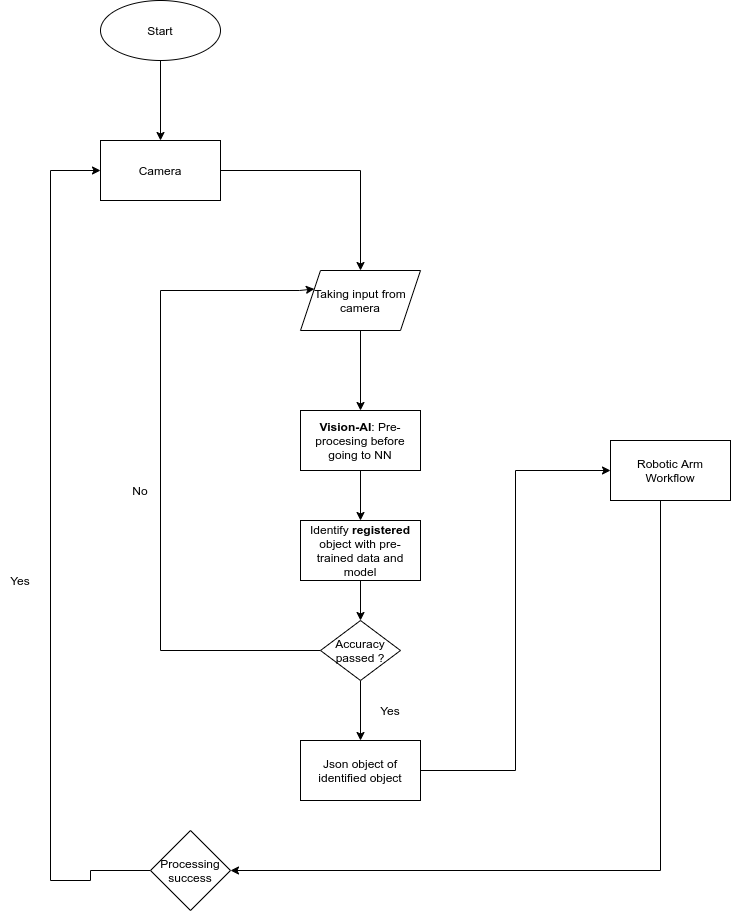

The diagram above was exported from draw.io. Its source (the exported page's mxGraphModel, read from the mxfile embedded in the PNG):
<mxGraphModel dx="1897" dy="1868" grid="1" gridSize="10" guides="1" tooltips="1" connect="1" arrows="1" fold="1" page="1" pageScale="1" pageWidth="850" pageHeight="1100" math="0" shadow="0">
  <root>
    <mxCell id="0" />
    <mxCell id="1" parent="0" />
    <mxCell id="faFivHXSMXfm7IbeAvj9-2" style="edgeStyle=orthogonalEdgeStyle;rounded=0;orthogonalLoop=1;jettySize=auto;html=1;entryX=0.5;entryY=0;entryDx=0;entryDy=0;" edge="1" parent="1" source="faFivHXSMXfm7IbeAvj9-1" target="faFivHXSMXfm7IbeAvj9-21">
      <mxGeometry relative="1" as="geometry">
        <mxPoint x="220" y="-30" as="targetPoint" />
      </mxGeometry>
    </mxCell>
    <mxCell id="faFivHXSMXfm7IbeAvj9-1" value="Camera" style="rounded=0;whiteSpace=wrap;html=1;" vertex="1" parent="1">
      <mxGeometry x="160" y="-150" width="120" height="60" as="geometry" />
    </mxCell>
    <mxCell id="faFivHXSMXfm7IbeAvj9-6" value="" style="edgeStyle=orthogonalEdgeStyle;rounded=0;orthogonalLoop=1;jettySize=auto;html=1;" edge="1" parent="1" source="faFivHXSMXfm7IbeAvj9-3" target="faFivHXSMXfm7IbeAvj9-5">
      <mxGeometry relative="1" as="geometry" />
    </mxCell>
    <mxCell id="faFivHXSMXfm7IbeAvj9-3" value="&lt;b&gt;Vision-AI&lt;/b&gt;: Pre-procesing before going to NN" style="rounded=0;whiteSpace=wrap;html=1;" vertex="1" parent="1">
      <mxGeometry x="360" y="120" width="120" height="60" as="geometry" />
    </mxCell>
    <mxCell id="faFivHXSMXfm7IbeAvj9-9" style="edgeStyle=orthogonalEdgeStyle;rounded=0;orthogonalLoop=1;jettySize=auto;html=1;" edge="1" parent="1" source="faFivHXSMXfm7IbeAvj9-4" target="faFivHXSMXfm7IbeAvj9-10">
      <mxGeometry relative="1" as="geometry">
        <mxPoint x="240" y="470" as="targetPoint" />
        <Array as="points">
          <mxPoint x="720" y="580" />
        </Array>
      </mxGeometry>
    </mxCell>
    <mxCell id="faFivHXSMXfm7IbeAvj9-4" value="Robotic Arm Workflow" style="rounded=0;whiteSpace=wrap;html=1;" vertex="1" parent="1">
      <mxGeometry x="670" y="150" width="120" height="60" as="geometry" />
    </mxCell>
    <mxCell id="faFivHXSMXfm7IbeAvj9-13" value="" style="edgeStyle=orthogonalEdgeStyle;rounded=0;orthogonalLoop=1;jettySize=auto;html=1;" edge="1" parent="1" source="faFivHXSMXfm7IbeAvj9-5">
      <mxGeometry relative="1" as="geometry">
        <mxPoint x="420" y="330" as="targetPoint" />
      </mxGeometry>
    </mxCell>
    <mxCell id="faFivHXSMXfm7IbeAvj9-5" value="Identify &lt;b&gt;registered&lt;/b&gt; object with pre-trained data and model" style="rounded=0;whiteSpace=wrap;html=1;" vertex="1" parent="1">
      <mxGeometry x="360" y="230" width="120" height="60" as="geometry" />
    </mxCell>
    <mxCell id="faFivHXSMXfm7IbeAvj9-8" style="edgeStyle=orthogonalEdgeStyle;rounded=0;orthogonalLoop=1;jettySize=auto;html=1;entryX=0;entryY=0.5;entryDx=0;entryDy=0;" edge="1" parent="1" target="faFivHXSMXfm7IbeAvj9-4">
      <mxGeometry relative="1" as="geometry">
        <mxPoint x="480" y="480" as="sourcePoint" />
      </mxGeometry>
    </mxCell>
    <mxCell id="faFivHXSMXfm7IbeAvj9-7" value="Json object of identified object" style="rounded=0;whiteSpace=wrap;html=1;" vertex="1" parent="1">
      <mxGeometry x="360" y="450" width="120" height="60" as="geometry" />
    </mxCell>
    <mxCell id="faFivHXSMXfm7IbeAvj9-11" style="edgeStyle=orthogonalEdgeStyle;rounded=0;orthogonalLoop=1;jettySize=auto;html=1;entryX=0;entryY=0.5;entryDx=0;entryDy=0;exitX=0;exitY=0.5;exitDx=0;exitDy=0;" edge="1" parent="1" source="faFivHXSMXfm7IbeAvj9-10" target="faFivHXSMXfm7IbeAvj9-1">
      <mxGeometry relative="1" as="geometry">
        <mxPoint x="50" y="190" as="targetPoint" />
        <Array as="points">
          <mxPoint x="150" y="580" />
          <mxPoint x="150" y="590" />
          <mxPoint x="110" y="590" />
          <mxPoint x="110" y="-120" />
        </Array>
      </mxGeometry>
    </mxCell>
    <mxCell id="faFivHXSMXfm7IbeAvj9-10" value="Processing success" style="rhombus;whiteSpace=wrap;html=1;" vertex="1" parent="1">
      <mxGeometry x="210" y="540" width="80" height="80" as="geometry" />
    </mxCell>
    <mxCell id="faFivHXSMXfm7IbeAvj9-12" value="Yes" style="text;html=1;strokeColor=none;fillColor=none;align=center;verticalAlign=middle;whiteSpace=wrap;rounded=0;" vertex="1" parent="1">
      <mxGeometry x="60" y="280" width="40" height="20" as="geometry" />
    </mxCell>
    <mxCell id="faFivHXSMXfm7IbeAvj9-15" style="edgeStyle=orthogonalEdgeStyle;rounded=0;orthogonalLoop=1;jettySize=auto;html=1;entryX=0;entryY=0.25;entryDx=0;entryDy=0;" edge="1" parent="1" source="faFivHXSMXfm7IbeAvj9-14" target="faFivHXSMXfm7IbeAvj9-21">
      <mxGeometry relative="1" as="geometry">
        <Array as="points">
          <mxPoint x="220" y="360" />
          <mxPoint x="220" />
          <mxPoint x="359" />
        </Array>
      </mxGeometry>
    </mxCell>
    <mxCell id="faFivHXSMXfm7IbeAvj9-17" style="edgeStyle=orthogonalEdgeStyle;rounded=0;orthogonalLoop=1;jettySize=auto;html=1;" edge="1" parent="1" source="faFivHXSMXfm7IbeAvj9-14">
      <mxGeometry relative="1" as="geometry">
        <mxPoint x="420" y="450" as="targetPoint" />
      </mxGeometry>
    </mxCell>
    <mxCell id="faFivHXSMXfm7IbeAvj9-14" value="Accuracy passed ?" style="rhombus;whiteSpace=wrap;html=1;" vertex="1" parent="1">
      <mxGeometry x="380" y="330" width="80" height="60" as="geometry" />
    </mxCell>
    <mxCell id="faFivHXSMXfm7IbeAvj9-16" value="No" style="text;html=1;strokeColor=none;fillColor=none;align=center;verticalAlign=middle;whiteSpace=wrap;rounded=0;" vertex="1" parent="1">
      <mxGeometry x="180" y="190" width="40" height="20" as="geometry" />
    </mxCell>
    <mxCell id="faFivHXSMXfm7IbeAvj9-18" value="Yes" style="text;html=1;strokeColor=none;fillColor=none;align=center;verticalAlign=middle;whiteSpace=wrap;rounded=0;" vertex="1" parent="1">
      <mxGeometry x="430" y="410" width="40" height="20" as="geometry" />
    </mxCell>
    <mxCell id="faFivHXSMXfm7IbeAvj9-22" style="edgeStyle=orthogonalEdgeStyle;rounded=0;orthogonalLoop=1;jettySize=auto;html=1;" edge="1" parent="1" source="faFivHXSMXfm7IbeAvj9-21" target="faFivHXSMXfm7IbeAvj9-3">
      <mxGeometry relative="1" as="geometry" />
    </mxCell>
    <mxCell id="faFivHXSMXfm7IbeAvj9-21" value="Taking input from camera" style="shape=parallelogram;perimeter=parallelogramPerimeter;whiteSpace=wrap;html=1;fixedSize=1;" vertex="1" parent="1">
      <mxGeometry x="360" y="-20" width="120" height="60" as="geometry" />
    </mxCell>
    <mxCell id="faFivHXSMXfm7IbeAvj9-26" style="edgeStyle=orthogonalEdgeStyle;rounded=0;orthogonalLoop=1;jettySize=auto;html=1;entryX=0.5;entryY=0;entryDx=0;entryDy=0;" edge="1" parent="1" source="faFivHXSMXfm7IbeAvj9-24" target="faFivHXSMXfm7IbeAvj9-1">
      <mxGeometry relative="1" as="geometry" />
    </mxCell>
    <mxCell id="faFivHXSMXfm7IbeAvj9-24" value="Start" style="ellipse;whiteSpace=wrap;html=1;rounded=0;" vertex="1" parent="1">
      <mxGeometry x="160" y="-290" width="120" height="60" as="geometry" />
    </mxCell>
  </root>
</mxGraphModel>